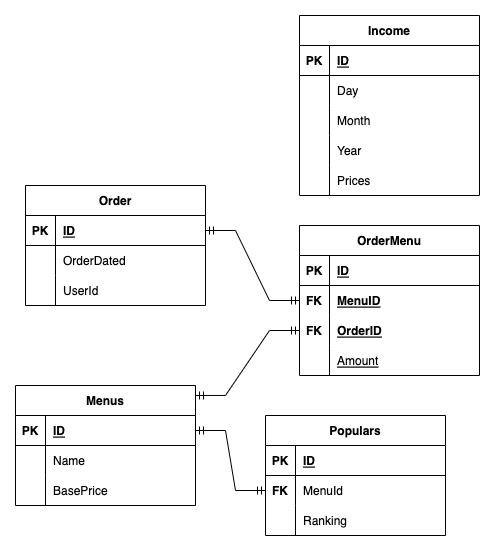

The diagram above was exported from draw.io. Its source (the exported page's mxGraphModel, read from the mxfile embedded in the PNG):
<mxGraphModel dx="1056" dy="593" grid="1" gridSize="10" guides="1" tooltips="1" connect="1" arrows="1" fold="1" page="1" pageScale="1" pageWidth="827" pageHeight="1169" math="0" shadow="0">
  <root>
    <mxCell id="0" />
    <mxCell id="1" parent="0" />
    <mxCell id="rF7PUQuGFdSU0RHgWzgI-38" value="Populars" style="shape=table;startSize=30;container=1;collapsible=1;childLayout=tableLayout;fixedRows=1;rowLines=0;fontStyle=1;align=center;resizeLast=1;" parent="1" vertex="1">
      <mxGeometry x="380" y="650" width="180" height="120" as="geometry" />
    </mxCell>
    <mxCell id="rF7PUQuGFdSU0RHgWzgI-39" value="" style="shape=partialRectangle;collapsible=0;dropTarget=0;pointerEvents=0;fillColor=none;top=0;left=0;bottom=1;right=0;points=[[0,0.5],[1,0.5]];portConstraint=eastwest;" parent="rF7PUQuGFdSU0RHgWzgI-38" vertex="1">
      <mxGeometry y="30" width="180" height="30" as="geometry" />
    </mxCell>
    <mxCell id="rF7PUQuGFdSU0RHgWzgI-40" value="PK" style="shape=partialRectangle;connectable=0;fillColor=none;top=0;left=0;bottom=0;right=0;fontStyle=1;overflow=hidden;" parent="rF7PUQuGFdSU0RHgWzgI-39" vertex="1">
      <mxGeometry width="30" height="30" as="geometry">
        <mxRectangle width="30" height="30" as="alternateBounds" />
      </mxGeometry>
    </mxCell>
    <mxCell id="rF7PUQuGFdSU0RHgWzgI-41" value="ID" style="shape=partialRectangle;connectable=0;fillColor=none;top=0;left=0;bottom=0;right=0;align=left;spacingLeft=6;fontStyle=5;overflow=hidden;" parent="rF7PUQuGFdSU0RHgWzgI-39" vertex="1">
      <mxGeometry x="30" width="150" height="30" as="geometry">
        <mxRectangle width="150" height="30" as="alternateBounds" />
      </mxGeometry>
    </mxCell>
    <mxCell id="rF7PUQuGFdSU0RHgWzgI-42" value="" style="shape=partialRectangle;collapsible=0;dropTarget=0;pointerEvents=0;fillColor=none;top=0;left=0;bottom=0;right=0;points=[[0,0.5],[1,0.5]];portConstraint=eastwest;" parent="rF7PUQuGFdSU0RHgWzgI-38" vertex="1">
      <mxGeometry y="60" width="180" height="30" as="geometry" />
    </mxCell>
    <mxCell id="rF7PUQuGFdSU0RHgWzgI-43" value="FK" style="shape=partialRectangle;connectable=0;fillColor=none;top=0;left=0;bottom=0;right=0;editable=1;overflow=hidden;fontStyle=1" parent="rF7PUQuGFdSU0RHgWzgI-42" vertex="1">
      <mxGeometry width="30" height="30" as="geometry">
        <mxRectangle width="30" height="30" as="alternateBounds" />
      </mxGeometry>
    </mxCell>
    <mxCell id="rF7PUQuGFdSU0RHgWzgI-44" value="MenuId" style="shape=partialRectangle;connectable=0;fillColor=none;top=0;left=0;bottom=0;right=0;align=left;spacingLeft=6;overflow=hidden;" parent="rF7PUQuGFdSU0RHgWzgI-42" vertex="1">
      <mxGeometry x="30" width="150" height="30" as="geometry">
        <mxRectangle width="150" height="30" as="alternateBounds" />
      </mxGeometry>
    </mxCell>
    <mxCell id="rF7PUQuGFdSU0RHgWzgI-45" value="" style="shape=partialRectangle;collapsible=0;dropTarget=0;pointerEvents=0;fillColor=none;top=0;left=0;bottom=0;right=0;points=[[0,0.5],[1,0.5]];portConstraint=eastwest;" parent="rF7PUQuGFdSU0RHgWzgI-38" vertex="1">
      <mxGeometry y="90" width="180" height="30" as="geometry" />
    </mxCell>
    <mxCell id="rF7PUQuGFdSU0RHgWzgI-46" value="" style="shape=partialRectangle;connectable=0;fillColor=none;top=0;left=0;bottom=0;right=0;editable=1;overflow=hidden;" parent="rF7PUQuGFdSU0RHgWzgI-45" vertex="1">
      <mxGeometry width="30" height="30" as="geometry">
        <mxRectangle width="30" height="30" as="alternateBounds" />
      </mxGeometry>
    </mxCell>
    <mxCell id="rF7PUQuGFdSU0RHgWzgI-47" value="Ranking" style="shape=partialRectangle;connectable=0;fillColor=none;top=0;left=0;bottom=0;right=0;align=left;spacingLeft=6;overflow=hidden;" parent="rF7PUQuGFdSU0RHgWzgI-45" vertex="1">
      <mxGeometry x="30" width="150" height="30" as="geometry">
        <mxRectangle width="150" height="30" as="alternateBounds" />
      </mxGeometry>
    </mxCell>
    <mxCell id="rF7PUQuGFdSU0RHgWzgI-51" value="" style="group" parent="1" vertex="1" connectable="0">
      <mxGeometry x="414" y="250" width="180" height="180" as="geometry" />
    </mxCell>
    <mxCell id="rF7PUQuGFdSU0RHgWzgI-11" value="Income" style="shape=table;startSize=30;container=1;collapsible=1;childLayout=tableLayout;fixedRows=1;rowLines=0;fontStyle=1;align=center;resizeLast=1;" parent="rF7PUQuGFdSU0RHgWzgI-51" vertex="1">
      <mxGeometry width="180" height="180" as="geometry" />
    </mxCell>
    <mxCell id="rF7PUQuGFdSU0RHgWzgI-12" value="" style="shape=partialRectangle;collapsible=0;dropTarget=0;pointerEvents=0;fillColor=none;top=0;left=0;bottom=1;right=0;points=[[0,0.5],[1,0.5]];portConstraint=eastwest;" parent="rF7PUQuGFdSU0RHgWzgI-11" vertex="1">
      <mxGeometry y="30" width="180" height="30" as="geometry" />
    </mxCell>
    <mxCell id="rF7PUQuGFdSU0RHgWzgI-13" value="PK" style="shape=partialRectangle;connectable=0;fillColor=none;top=0;left=0;bottom=0;right=0;fontStyle=1;overflow=hidden;" parent="rF7PUQuGFdSU0RHgWzgI-12" vertex="1">
      <mxGeometry width="30" height="30" as="geometry">
        <mxRectangle width="30" height="30" as="alternateBounds" />
      </mxGeometry>
    </mxCell>
    <mxCell id="rF7PUQuGFdSU0RHgWzgI-14" value="ID" style="shape=partialRectangle;connectable=0;fillColor=none;top=0;left=0;bottom=0;right=0;align=left;spacingLeft=6;fontStyle=5;overflow=hidden;" parent="rF7PUQuGFdSU0RHgWzgI-12" vertex="1">
      <mxGeometry x="30" width="150" height="30" as="geometry">
        <mxRectangle width="150" height="30" as="alternateBounds" />
      </mxGeometry>
    </mxCell>
    <mxCell id="rF7PUQuGFdSU0RHgWzgI-15" value="" style="shape=partialRectangle;collapsible=0;dropTarget=0;pointerEvents=0;fillColor=none;top=0;left=0;bottom=0;right=0;points=[[0,0.5],[1,0.5]];portConstraint=eastwest;" parent="rF7PUQuGFdSU0RHgWzgI-11" vertex="1">
      <mxGeometry y="60" width="180" height="30" as="geometry" />
    </mxCell>
    <mxCell id="rF7PUQuGFdSU0RHgWzgI-16" value="" style="shape=partialRectangle;connectable=0;fillColor=none;top=0;left=0;bottom=0;right=0;editable=1;overflow=hidden;" parent="rF7PUQuGFdSU0RHgWzgI-15" vertex="1">
      <mxGeometry width="30" height="30" as="geometry">
        <mxRectangle width="30" height="30" as="alternateBounds" />
      </mxGeometry>
    </mxCell>
    <mxCell id="rF7PUQuGFdSU0RHgWzgI-17" value="Day" style="shape=partialRectangle;connectable=0;fillColor=none;top=0;left=0;bottom=0;right=0;align=left;spacingLeft=6;overflow=hidden;" parent="rF7PUQuGFdSU0RHgWzgI-15" vertex="1">
      <mxGeometry x="30" width="150" height="30" as="geometry">
        <mxRectangle width="150" height="30" as="alternateBounds" />
      </mxGeometry>
    </mxCell>
    <mxCell id="rF7PUQuGFdSU0RHgWzgI-18" value="" style="shape=partialRectangle;collapsible=0;dropTarget=0;pointerEvents=0;fillColor=none;top=0;left=0;bottom=0;right=0;points=[[0,0.5],[1,0.5]];portConstraint=eastwest;" parent="rF7PUQuGFdSU0RHgWzgI-11" vertex="1">
      <mxGeometry y="90" width="180" height="30" as="geometry" />
    </mxCell>
    <mxCell id="rF7PUQuGFdSU0RHgWzgI-19" value="" style="shape=partialRectangle;connectable=0;fillColor=none;top=0;left=0;bottom=0;right=0;editable=1;overflow=hidden;" parent="rF7PUQuGFdSU0RHgWzgI-18" vertex="1">
      <mxGeometry width="30" height="30" as="geometry">
        <mxRectangle width="30" height="30" as="alternateBounds" />
      </mxGeometry>
    </mxCell>
    <mxCell id="rF7PUQuGFdSU0RHgWzgI-20" value="Month" style="shape=partialRectangle;connectable=0;fillColor=none;top=0;left=0;bottom=0;right=0;align=left;spacingLeft=6;overflow=hidden;" parent="rF7PUQuGFdSU0RHgWzgI-18" vertex="1">
      <mxGeometry x="30" width="150" height="30" as="geometry">
        <mxRectangle width="150" height="30" as="alternateBounds" />
      </mxGeometry>
    </mxCell>
    <mxCell id="rF7PUQuGFdSU0RHgWzgI-21" value="" style="shape=partialRectangle;collapsible=0;dropTarget=0;pointerEvents=0;fillColor=none;top=0;left=0;bottom=0;right=0;points=[[0,0.5],[1,0.5]];portConstraint=eastwest;" parent="rF7PUQuGFdSU0RHgWzgI-11" vertex="1">
      <mxGeometry y="120" width="180" height="30" as="geometry" />
    </mxCell>
    <mxCell id="rF7PUQuGFdSU0RHgWzgI-22" value="" style="shape=partialRectangle;connectable=0;fillColor=none;top=0;left=0;bottom=0;right=0;editable=1;overflow=hidden;" parent="rF7PUQuGFdSU0RHgWzgI-21" vertex="1">
      <mxGeometry width="30" height="30" as="geometry">
        <mxRectangle width="30" height="30" as="alternateBounds" />
      </mxGeometry>
    </mxCell>
    <mxCell id="rF7PUQuGFdSU0RHgWzgI-23" value="Year" style="shape=partialRectangle;connectable=0;fillColor=none;top=0;left=0;bottom=0;right=0;align=left;spacingLeft=6;overflow=hidden;" parent="rF7PUQuGFdSU0RHgWzgI-21" vertex="1">
      <mxGeometry x="30" width="150" height="30" as="geometry">
        <mxRectangle width="150" height="30" as="alternateBounds" />
      </mxGeometry>
    </mxCell>
    <mxCell id="Qq1GJxqDKT9osEFVcbnV-31" value="" style="shape=partialRectangle;collapsible=0;dropTarget=0;pointerEvents=0;fillColor=none;top=0;left=0;bottom=0;right=0;points=[[0,0.5],[1,0.5]];portConstraint=eastwest;" vertex="1" parent="rF7PUQuGFdSU0RHgWzgI-11">
      <mxGeometry y="150" width="180" height="30" as="geometry" />
    </mxCell>
    <mxCell id="Qq1GJxqDKT9osEFVcbnV-32" value="" style="shape=partialRectangle;connectable=0;fillColor=none;top=0;left=0;bottom=0;right=0;editable=1;overflow=hidden;" vertex="1" parent="Qq1GJxqDKT9osEFVcbnV-31">
      <mxGeometry width="30" height="30" as="geometry">
        <mxRectangle width="30" height="30" as="alternateBounds" />
      </mxGeometry>
    </mxCell>
    <mxCell id="Qq1GJxqDKT9osEFVcbnV-33" value="Prices" style="shape=partialRectangle;connectable=0;fillColor=none;top=0;left=0;bottom=0;right=0;align=left;spacingLeft=6;overflow=hidden;" vertex="1" parent="Qq1GJxqDKT9osEFVcbnV-31">
      <mxGeometry x="30" width="150" height="30" as="geometry">
        <mxRectangle width="150" height="30" as="alternateBounds" />
      </mxGeometry>
    </mxCell>
    <mxCell id="rF7PUQuGFdSU0RHgWzgI-56" value="Menus" style="shape=table;startSize=30;container=1;collapsible=1;childLayout=tableLayout;fixedRows=1;rowLines=0;fontStyle=1;align=center;resizeLast=1;" parent="1" vertex="1">
      <mxGeometry x="130" y="620" width="180" height="120" as="geometry" />
    </mxCell>
    <mxCell id="rF7PUQuGFdSU0RHgWzgI-57" value="" style="shape=partialRectangle;collapsible=0;dropTarget=0;pointerEvents=0;fillColor=none;top=0;left=0;bottom=1;right=0;points=[[0,0.5],[1,0.5]];portConstraint=eastwest;" parent="rF7PUQuGFdSU0RHgWzgI-56" vertex="1">
      <mxGeometry y="30" width="180" height="30" as="geometry" />
    </mxCell>
    <mxCell id="rF7PUQuGFdSU0RHgWzgI-58" value="PK" style="shape=partialRectangle;connectable=0;fillColor=none;top=0;left=0;bottom=0;right=0;fontStyle=1;overflow=hidden;" parent="rF7PUQuGFdSU0RHgWzgI-57" vertex="1">
      <mxGeometry width="30" height="30" as="geometry">
        <mxRectangle width="30" height="30" as="alternateBounds" />
      </mxGeometry>
    </mxCell>
    <mxCell id="rF7PUQuGFdSU0RHgWzgI-59" value="ID" style="shape=partialRectangle;connectable=0;fillColor=none;top=0;left=0;bottom=0;right=0;align=left;spacingLeft=6;fontStyle=5;overflow=hidden;" parent="rF7PUQuGFdSU0RHgWzgI-57" vertex="1">
      <mxGeometry x="30" width="150" height="30" as="geometry">
        <mxRectangle width="150" height="30" as="alternateBounds" />
      </mxGeometry>
    </mxCell>
    <mxCell id="rF7PUQuGFdSU0RHgWzgI-60" value="" style="shape=partialRectangle;collapsible=0;dropTarget=0;pointerEvents=0;fillColor=none;top=0;left=0;bottom=0;right=0;points=[[0,0.5],[1,0.5]];portConstraint=eastwest;" parent="rF7PUQuGFdSU0RHgWzgI-56" vertex="1">
      <mxGeometry y="60" width="180" height="30" as="geometry" />
    </mxCell>
    <mxCell id="rF7PUQuGFdSU0RHgWzgI-61" value="" style="shape=partialRectangle;connectable=0;fillColor=none;top=0;left=0;bottom=0;right=0;editable=1;overflow=hidden;" parent="rF7PUQuGFdSU0RHgWzgI-60" vertex="1">
      <mxGeometry width="30" height="30" as="geometry">
        <mxRectangle width="30" height="30" as="alternateBounds" />
      </mxGeometry>
    </mxCell>
    <mxCell id="rF7PUQuGFdSU0RHgWzgI-62" value="Name" style="shape=partialRectangle;connectable=0;fillColor=none;top=0;left=0;bottom=0;right=0;align=left;spacingLeft=6;overflow=hidden;" parent="rF7PUQuGFdSU0RHgWzgI-60" vertex="1">
      <mxGeometry x="30" width="150" height="30" as="geometry">
        <mxRectangle width="150" height="30" as="alternateBounds" />
      </mxGeometry>
    </mxCell>
    <mxCell id="rF7PUQuGFdSU0RHgWzgI-63" value="" style="shape=partialRectangle;collapsible=0;dropTarget=0;pointerEvents=0;fillColor=none;top=0;left=0;bottom=0;right=0;points=[[0,0.5],[1,0.5]];portConstraint=eastwest;" parent="rF7PUQuGFdSU0RHgWzgI-56" vertex="1">
      <mxGeometry y="90" width="180" height="30" as="geometry" />
    </mxCell>
    <mxCell id="rF7PUQuGFdSU0RHgWzgI-64" value="" style="shape=partialRectangle;connectable=0;fillColor=none;top=0;left=0;bottom=0;right=0;editable=1;overflow=hidden;" parent="rF7PUQuGFdSU0RHgWzgI-63" vertex="1">
      <mxGeometry width="30" height="30" as="geometry">
        <mxRectangle width="30" height="30" as="alternateBounds" />
      </mxGeometry>
    </mxCell>
    <mxCell id="rF7PUQuGFdSU0RHgWzgI-65" value="BasePrice" style="shape=partialRectangle;connectable=0;fillColor=none;top=0;left=0;bottom=0;right=0;align=left;spacingLeft=6;overflow=hidden;" parent="rF7PUQuGFdSU0RHgWzgI-63" vertex="1">
      <mxGeometry x="30" width="150" height="30" as="geometry">
        <mxRectangle width="150" height="30" as="alternateBounds" />
      </mxGeometry>
    </mxCell>
    <mxCell id="rF7PUQuGFdSU0RHgWzgI-25" value="Order" style="shape=table;startSize=30;container=1;collapsible=1;childLayout=tableLayout;fixedRows=1;rowLines=0;fontStyle=1;align=center;resizeLast=1;" parent="1" vertex="1">
      <mxGeometry x="140" y="420" width="180" height="120" as="geometry" />
    </mxCell>
    <mxCell id="rF7PUQuGFdSU0RHgWzgI-26" value="" style="shape=partialRectangle;collapsible=0;dropTarget=0;pointerEvents=0;fillColor=none;top=0;left=0;bottom=1;right=0;points=[[0,0.5],[1,0.5]];portConstraint=eastwest;" parent="rF7PUQuGFdSU0RHgWzgI-25" vertex="1">
      <mxGeometry y="30" width="180" height="30" as="geometry" />
    </mxCell>
    <mxCell id="rF7PUQuGFdSU0RHgWzgI-27" value="PK" style="shape=partialRectangle;connectable=0;fillColor=none;top=0;left=0;bottom=0;right=0;fontStyle=1;overflow=hidden;" parent="rF7PUQuGFdSU0RHgWzgI-26" vertex="1">
      <mxGeometry width="30" height="30" as="geometry">
        <mxRectangle width="30" height="30" as="alternateBounds" />
      </mxGeometry>
    </mxCell>
    <mxCell id="rF7PUQuGFdSU0RHgWzgI-28" value="ID" style="shape=partialRectangle;connectable=0;fillColor=none;top=0;left=0;bottom=0;right=0;align=left;spacingLeft=6;fontStyle=5;overflow=hidden;" parent="rF7PUQuGFdSU0RHgWzgI-26" vertex="1">
      <mxGeometry x="30" width="150" height="30" as="geometry">
        <mxRectangle width="150" height="30" as="alternateBounds" />
      </mxGeometry>
    </mxCell>
    <mxCell id="rF7PUQuGFdSU0RHgWzgI-32" value="" style="shape=partialRectangle;collapsible=0;dropTarget=0;pointerEvents=0;fillColor=none;top=0;left=0;bottom=0;right=0;points=[[0,0.5],[1,0.5]];portConstraint=eastwest;" parent="rF7PUQuGFdSU0RHgWzgI-25" vertex="1">
      <mxGeometry y="60" width="180" height="30" as="geometry" />
    </mxCell>
    <mxCell id="rF7PUQuGFdSU0RHgWzgI-33" value="" style="shape=partialRectangle;connectable=0;fillColor=none;top=0;left=0;bottom=0;right=0;editable=1;overflow=hidden;" parent="rF7PUQuGFdSU0RHgWzgI-32" vertex="1">
      <mxGeometry width="30" height="30" as="geometry">
        <mxRectangle width="30" height="30" as="alternateBounds" />
      </mxGeometry>
    </mxCell>
    <mxCell id="rF7PUQuGFdSU0RHgWzgI-34" value="OrderDated" style="shape=partialRectangle;connectable=0;fillColor=none;top=0;left=0;bottom=0;right=0;align=left;spacingLeft=6;overflow=hidden;" parent="rF7PUQuGFdSU0RHgWzgI-32" vertex="1">
      <mxGeometry x="30" width="150" height="30" as="geometry">
        <mxRectangle width="150" height="30" as="alternateBounds" />
      </mxGeometry>
    </mxCell>
    <mxCell id="rF7PUQuGFdSU0RHgWzgI-29" value="" style="shape=partialRectangle;collapsible=0;dropTarget=0;pointerEvents=0;fillColor=none;top=0;left=0;bottom=0;right=0;points=[[0,0.5],[1,0.5]];portConstraint=eastwest;" parent="rF7PUQuGFdSU0RHgWzgI-25" vertex="1">
      <mxGeometry y="90" width="180" height="30" as="geometry" />
    </mxCell>
    <mxCell id="rF7PUQuGFdSU0RHgWzgI-30" value="" style="shape=partialRectangle;connectable=0;fillColor=none;top=0;left=0;bottom=0;right=0;editable=1;overflow=hidden;" parent="rF7PUQuGFdSU0RHgWzgI-29" vertex="1">
      <mxGeometry width="30" height="30" as="geometry">
        <mxRectangle width="30" height="30" as="alternateBounds" />
      </mxGeometry>
    </mxCell>
    <mxCell id="rF7PUQuGFdSU0RHgWzgI-31" value="UserId" style="shape=partialRectangle;connectable=0;fillColor=none;top=0;left=0;bottom=0;right=0;align=left;spacingLeft=6;overflow=hidden;" parent="rF7PUQuGFdSU0RHgWzgI-29" vertex="1">
      <mxGeometry x="30" width="150" height="30" as="geometry">
        <mxRectangle width="150" height="30" as="alternateBounds" />
      </mxGeometry>
    </mxCell>
    <mxCell id="rF7PUQuGFdSU0RHgWzgI-73" value="OrderMenu" style="shape=table;startSize=30;container=1;collapsible=1;childLayout=tableLayout;fixedRows=1;rowLines=0;fontStyle=1;align=center;resizeLast=1;" parent="1" vertex="1">
      <mxGeometry x="414" y="460" width="180" height="150" as="geometry" />
    </mxCell>
    <mxCell id="rF7PUQuGFdSU0RHgWzgI-74" value="" style="shape=partialRectangle;collapsible=0;dropTarget=0;pointerEvents=0;fillColor=none;top=0;left=0;bottom=1;right=0;points=[[0,0.5],[1,0.5]];portConstraint=eastwest;" parent="rF7PUQuGFdSU0RHgWzgI-73" vertex="1">
      <mxGeometry y="30" width="180" height="30" as="geometry" />
    </mxCell>
    <mxCell id="rF7PUQuGFdSU0RHgWzgI-75" value="PK" style="shape=partialRectangle;connectable=0;fillColor=none;top=0;left=0;bottom=0;right=0;fontStyle=1;overflow=hidden;" parent="rF7PUQuGFdSU0RHgWzgI-74" vertex="1">
      <mxGeometry width="30" height="30" as="geometry">
        <mxRectangle width="30" height="30" as="alternateBounds" />
      </mxGeometry>
    </mxCell>
    <mxCell id="rF7PUQuGFdSU0RHgWzgI-76" value="ID" style="shape=partialRectangle;connectable=0;fillColor=none;top=0;left=0;bottom=0;right=0;align=left;spacingLeft=6;fontStyle=5;overflow=hidden;" parent="rF7PUQuGFdSU0RHgWzgI-74" vertex="1">
      <mxGeometry x="30" width="150" height="30" as="geometry">
        <mxRectangle width="150" height="30" as="alternateBounds" />
      </mxGeometry>
    </mxCell>
    <mxCell id="rF7PUQuGFdSU0RHgWzgI-77" value="" style="shape=partialRectangle;collapsible=0;dropTarget=0;pointerEvents=0;fillColor=none;top=0;left=0;bottom=0;right=0;points=[[0,0.5],[1,0.5]];portConstraint=eastwest;" parent="rF7PUQuGFdSU0RHgWzgI-73" vertex="1">
      <mxGeometry y="60" width="180" height="30" as="geometry" />
    </mxCell>
    <mxCell id="rF7PUQuGFdSU0RHgWzgI-78" value="FK" style="shape=partialRectangle;connectable=0;fillColor=none;top=0;left=0;bottom=0;right=0;editable=1;overflow=hidden;fontStyle=1" parent="rF7PUQuGFdSU0RHgWzgI-77" vertex="1">
      <mxGeometry width="30" height="30" as="geometry">
        <mxRectangle width="30" height="30" as="alternateBounds" />
      </mxGeometry>
    </mxCell>
    <mxCell id="rF7PUQuGFdSU0RHgWzgI-79" value="MenuID" style="shape=partialRectangle;connectable=0;fillColor=none;top=0;left=0;bottom=0;right=0;align=left;spacingLeft=6;overflow=hidden;fontStyle=5" parent="rF7PUQuGFdSU0RHgWzgI-77" vertex="1">
      <mxGeometry x="30" width="150" height="30" as="geometry">
        <mxRectangle width="150" height="30" as="alternateBounds" />
      </mxGeometry>
    </mxCell>
    <mxCell id="Qq1GJxqDKT9osEFVcbnV-35" value="" style="shape=partialRectangle;collapsible=0;dropTarget=0;pointerEvents=0;fillColor=none;top=0;left=0;bottom=0;right=0;points=[[0,0.5],[1,0.5]];portConstraint=eastwest;" vertex="1" parent="rF7PUQuGFdSU0RHgWzgI-73">
      <mxGeometry y="90" width="180" height="30" as="geometry" />
    </mxCell>
    <mxCell id="Qq1GJxqDKT9osEFVcbnV-36" value="FK" style="shape=partialRectangle;connectable=0;fillColor=none;top=0;left=0;bottom=0;right=0;editable=1;overflow=hidden;fontStyle=1" vertex="1" parent="Qq1GJxqDKT9osEFVcbnV-35">
      <mxGeometry width="30" height="30" as="geometry">
        <mxRectangle width="30" height="30" as="alternateBounds" />
      </mxGeometry>
    </mxCell>
    <mxCell id="Qq1GJxqDKT9osEFVcbnV-37" value="OrderID" style="shape=partialRectangle;connectable=0;fillColor=none;top=0;left=0;bottom=0;right=0;align=left;spacingLeft=6;overflow=hidden;fontStyle=5" vertex="1" parent="Qq1GJxqDKT9osEFVcbnV-35">
      <mxGeometry x="30" width="150" height="30" as="geometry">
        <mxRectangle width="150" height="30" as="alternateBounds" />
      </mxGeometry>
    </mxCell>
    <mxCell id="Qq1GJxqDKT9osEFVcbnV-38" value="" style="shape=partialRectangle;collapsible=0;dropTarget=0;pointerEvents=0;fillColor=none;top=0;left=0;bottom=0;right=0;points=[[0,0.5],[1,0.5]];portConstraint=eastwest;" vertex="1" parent="rF7PUQuGFdSU0RHgWzgI-73">
      <mxGeometry y="120" width="180" height="30" as="geometry" />
    </mxCell>
    <mxCell id="Qq1GJxqDKT9osEFVcbnV-39" value="" style="shape=partialRectangle;connectable=0;fillColor=none;top=0;left=0;bottom=0;right=0;editable=1;overflow=hidden;" vertex="1" parent="Qq1GJxqDKT9osEFVcbnV-38">
      <mxGeometry width="30" height="30" as="geometry">
        <mxRectangle width="30" height="30" as="alternateBounds" />
      </mxGeometry>
    </mxCell>
    <mxCell id="Qq1GJxqDKT9osEFVcbnV-40" value="Amount" style="shape=partialRectangle;connectable=0;fillColor=none;top=0;left=0;bottom=0;right=0;align=left;spacingLeft=6;overflow=hidden;fontStyle=4" vertex="1" parent="Qq1GJxqDKT9osEFVcbnV-38">
      <mxGeometry x="30" width="150" height="30" as="geometry">
        <mxRectangle width="150" height="30" as="alternateBounds" />
      </mxGeometry>
    </mxCell>
    <mxCell id="rF7PUQuGFdSU0RHgWzgI-92" value="" style="edgeStyle=entityRelationEdgeStyle;fontSize=12;html=1;endArrow=ERmandOne;startArrow=ERmandOne;rounded=0;exitX=1;exitY=0.5;exitDx=0;exitDy=0;entryX=0;entryY=0.5;entryDx=0;entryDy=0;" parent="1" source="rF7PUQuGFdSU0RHgWzgI-57" edge="1" target="rF7PUQuGFdSU0RHgWzgI-42">
      <mxGeometry width="100" height="100" relative="1" as="geometry">
        <mxPoint x="260" y="460" as="sourcePoint" />
        <mxPoint x="370" y="840" as="targetPoint" />
      </mxGeometry>
    </mxCell>
    <mxCell id="rF7PUQuGFdSU0RHgWzgI-93" value="" style="edgeStyle=entityRelationEdgeStyle;fontSize=12;html=1;endArrow=ERmandOne;startArrow=ERmandOne;rounded=0;exitX=1;exitY=0.083;exitDx=0;exitDy=0;exitPerimeter=0;entryX=0;entryY=0.5;entryDx=0;entryDy=0;" parent="1" source="rF7PUQuGFdSU0RHgWzgI-56" edge="1" target="Qq1GJxqDKT9osEFVcbnV-35">
      <mxGeometry width="100" height="100" relative="1" as="geometry">
        <mxPoint x="150" y="470" as="sourcePoint" />
        <mxPoint x="460" y="530" as="targetPoint" />
      </mxGeometry>
    </mxCell>
    <mxCell id="rF7PUQuGFdSU0RHgWzgI-94" value="" style="edgeStyle=entityRelationEdgeStyle;fontSize=12;html=1;endArrow=ERmandOne;startArrow=ERmandOne;rounded=0;exitX=1;exitY=0.5;exitDx=0;exitDy=0;entryX=0;entryY=0.5;entryDx=0;entryDy=0;" parent="1" source="rF7PUQuGFdSU0RHgWzgI-26" target="rF7PUQuGFdSU0RHgWzgI-77" edge="1">
      <mxGeometry width="100" height="100" relative="1" as="geometry">
        <mxPoint x="380" y="279.96000000000004" as="sourcePoint" />
        <mxPoint x="520" y="100" as="targetPoint" />
      </mxGeometry>
    </mxCell>
  </root>
</mxGraphModel>